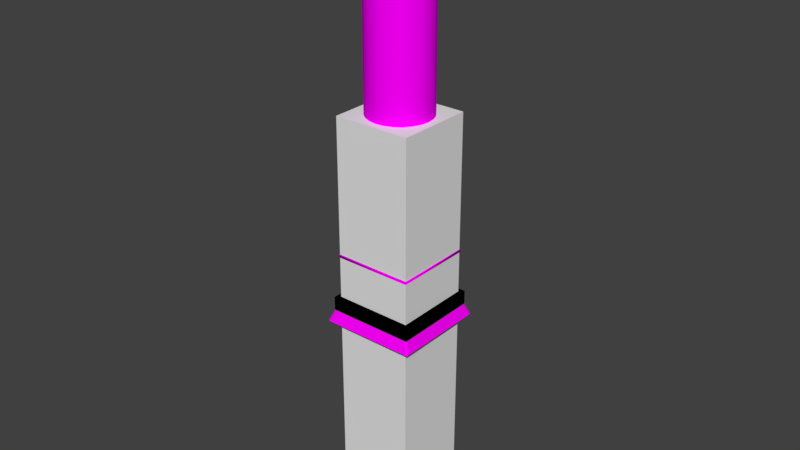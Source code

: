# Source: aucman_pillar_03.blend  (saved by Blender 2.79.0; exported with 4.5.12 LTS)
import bpy
from mathutils import Matrix  # noqa: F401  (used for matrix-valued properties, if any)

bpy.ops.wm.read_factory_settings(use_empty=True)
scene = bpy.context.scene
scene.name = 'Scene'

# ---- collections
col_collection_1 = bpy.data.collections.new('Collection 1'); scene.collection.children.link(col_collection_1)

# ---- images (referenced by path relative to the original .blend; pixels are not part of the script)
import os
ASSET_DIR = os.environ.get("B2B_ASSET_DIR", "")  # directory of the original .blend (textures are referenced by path, not embedded)
HERE = os.path.dirname(os.path.abspath(__file__))  # packed textures are extracted next to this script under _unpacked/

def load_image(name, relpath, width, height, colorspace="sRGB"):
    """Load a texture the original file referenced (path relative to the .blend, or extracted next to this script)."""
    p = next((c for c in (os.path.join(HERE, relpath), os.path.join(ASSET_DIR, relpath)) if relpath and os.path.exists(c)), "")
    if p:
        img = bpy.data.images.load(p, check_existing=True)
        img.name = name
    else:  # same state as the original file: an image datablock whose file is absent (Cycles renders it pink)
        img = bpy.data.images.new(name, width, height)
        img.source = "FILE"
        img.filepath = "//" + (relpath or name)
    img.colorspace_settings.name = colorspace
    return img
img_sfm_ext_white_mortar_df_texture_dds = load_image('sfm_ext_white_mortar_df.texture.dds', 'sfm_ext_white_mortar_df.texture.dds', 1024, 1024, 'sRGB')
img_marble_beige_ribbed_dnm_texture_dds = load_image('marble_beige_ribbed_dnm.texture.dds', 'marble_beige_ribbed_dnm.texture.dds', 1024, 1024, 'sRGB')
img_sfm_ext_white_mortar_trim_df_texture_dds = load_image('sfm_ext_white_mortar_trim_df.texture.dds', 'sfm_ext_white_mortar_trim_df.texture.dds', 1024, 1024, 'sRGB')

# ---- materials (node trees are filled in below, after node groups)
mat_mtl_mortar_pillar = bpy.data.materials.new('mtl_mortar_pillar')
mat_mtl_mortar_pillar.alpha_threshold = 0.0
mat_mtl_mortar_pillar.roughness = 0.5
mat_mtl_mortar = bpy.data.materials.new('mtl_mortar')
mat_mtl_mortar.alpha_threshold = 0.0
mat_mtl_mortar.roughness = 0.5
mat_mtl_mortar_trims = bpy.data.materials.new('mtl_mortar_trims')
mat_mtl_mortar_trims.alpha_threshold = 0.0
mat_mtl_mortar_trims.roughness = 0.5

# ---- material node trees
mat_mtl_mortar_pillar.use_nodes = True; mat_mtl_mortar_pillar.node_tree.nodes.clear()
_N = mat_mtl_mortar_pillar.node_tree.nodes; _L = mat_mtl_mortar_pillar.node_tree.links
n0 = _N.new('ShaderNodeTexImage'); n0.name = 'Image Texture'; n0.location = (-247, 311)
n0.width = 140
n0.image = img_sfm_ext_white_mortar_df_texture_dds
n1 = _N.new('ShaderNodeTexImage'); n1.name = 'Image Texture.001'; n1.location = (-265, 35)
n1.width = 136
n1.image = img_marble_beige_ribbed_dnm_texture_dds
n2 = _N.new('ShaderNodeOutputMaterial'); n2.name = 'Material Output'; n2.location = (679, 251)
n3 = _N.new('ShaderNodeBsdfDiffuse'); n3.name = 'Diffuse BSDF'; n3.location = (389, 251)
n4 = _N.new('ShaderNodeMix'); n4.name = 'Mix'; n4.location = (169, 219)
n4.data_type = 'RGBA'
n4.blend_type = 'OVERLAY'
n5 = _N.new('ShaderNodeSeparateColor'); n5.name = 'Separate RGB'; n5.location = (-50, 81)
_L.new(n3.outputs[0], n2.inputs[0])
_L.new(n0.outputs[0], n4.inputs[6])
_L.new(n1.outputs[0], n5.inputs[0])
_L.new(n5.outputs[2], n4.inputs[7])
_L.new(n4.outputs[2], n3.inputs[0])
n2.is_active_output = True
mat_mtl_mortar.use_nodes = True; mat_mtl_mortar.node_tree.nodes.clear()
_N = mat_mtl_mortar.node_tree.nodes; _L = mat_mtl_mortar.node_tree.links
n0 = _N.new('ShaderNodeOutputMaterial'); n0.name = 'Material Output'; n0.location = (679, 251)
n1 = _N.new('ShaderNodeBsdfDiffuse'); n1.name = 'Diffuse BSDF'; n1.location = (389, 251)
n2 = _N.new('ShaderNodeTexImage'); n2.name = 'Image Texture'; n2.location = (151, 285)
n2.width = 140
n2.image = img_sfm_ext_white_mortar_df_texture_dds
_L.new(n1.outputs[0], n0.inputs[0])
_L.new(n2.outputs[0], n1.inputs[0])
n0.is_active_output = True
mat_mtl_mortar_trims.use_nodes = True; mat_mtl_mortar_trims.node_tree.nodes.clear()
_N = mat_mtl_mortar_trims.node_tree.nodes; _L = mat_mtl_mortar_trims.node_tree.links
n0 = _N.new('ShaderNodeOutputMaterial'); n0.name = 'Material Output'; n0.location = (679, 251)
n1 = _N.new('ShaderNodeBsdfDiffuse'); n1.name = 'Diffuse BSDF'; n1.location = (389, 251)
n2 = _N.new('ShaderNodeTexImage'); n2.name = 'Image Texture'; n2.location = (151, 285)
n2.width = 140
n2.image = img_sfm_ext_white_mortar_trim_df_texture_dds
_L.new(n1.outputs[0], n0.inputs[0])
_L.new(n2.outputs[0], n1.inputs[0])
n0.is_active_output = True

# ---- world
world_world = bpy.data.worlds.new('World'); scene.world = world_world
world_world.color = (0.05088, 0.05088, 0.05088)
world_world.use_sun_shadow = False
world_world.sun_shadow_jitter_overblur = 0.0
world_world.cycles.sampling_method = 'MANUAL'

# ---- meshes
me_c_box_004 = bpy.data.meshes.new('c_box_004')
me_c_box_004.from_pydata([(-0.324, -0.324, 2.235e-08), (-0.324, -0.324, 0.1875), (-0.324, 0.324, 2.235e-08), (-0.324, 0.324, 0.1875), (0.324, -0.324, 2.235e-08), (0.324, -0.324, 0.1875), (0.324, 0.324, 2.235e-08), (0.324, 0.324, 0.1875)], [], [(0, 1, 3, 2), (2, 3, 7, 6), (6, 7, 5, 4), (4, 5, 1, 0), (2, 6, 4, 0), (7, 3, 1, 5)])
me_c_box_004.use_remesh_preserve_volume = False
me_c_box_004.use_remesh_preserve_attributes = False
me_c_box_004.use_mirror_vertex_groups = False
me_c_box_004.update()
me_c_box_001 = bpy.data.meshes.new('c_box_001')
me_c_box_001.from_pydata([(-0.2916, -0.2916, 2.235e-08), (-0.2916, -0.2916, 0.075), (-0.2916, 0.2916, 2.235e-08), (-0.2916, 0.2916, 0.075), (0.2916, -0.2916, 2.235e-08), (0.2916, -0.2916, 0.075), (0.2916, 0.2916, 2.235e-08), (0.2916, 0.2916, 0.075)], [], [(0, 1, 3, 2), (2, 3, 7, 6), (6, 7, 5, 4), (4, 5, 1, 0), (2, 6, 4, 0), (7, 3, 1, 5)])
me_c_box_001.use_remesh_preserve_volume = False
me_c_box_001.use_remesh_preserve_attributes = False
me_c_box_001.use_mirror_vertex_groups = False
me_c_box_001.update()
me_c_box_002 = bpy.data.meshes.new('c_box_002')
me_c_box_002.from_pydata([(-0.324, -0.324, 2.235e-08), (-0.324, -0.324, 0.1875), (-0.324, 0.324, 2.235e-08), (-0.324, 0.324, 0.1875), (0.324, -0.324, 2.235e-08), (0.324, -0.324, 0.1875), (0.324, 0.324, 2.235e-08), (0.324, 0.324, 0.1875)], [], [(0, 1, 3, 2), (2, 3, 7, 6), (6, 7, 5, 4), (4, 5, 1, 0), (2, 6, 4, 0), (7, 3, 1, 5)])
me_c_box_002.use_remesh_preserve_volume = False
me_c_box_002.use_remesh_preserve_attributes = False
me_c_box_002.use_mirror_vertex_groups = False
me_c_box_002.update()
me_c_box_003 = bpy.data.meshes.new('c_box_003')
me_c_box_003.from_pydata([(-0.27, -0.27, 2.235e-08), (-0.27, -0.27, 0.6), (-0.27, 0.27, 2.235e-08), (-0.27, 0.27, 0.6), (0.27, -0.27, 2.235e-08), (0.27, -0.27, 0.6), (0.27, 0.27, 2.235e-08), (0.27, 0.27, 0.6)], [], [(0, 1, 3, 2), (2, 3, 7, 6), (6, 7, 5, 4), (4, 5, 1, 0), (2, 6, 4, 0), (7, 3, 1, 5)])
me_c_box_003.use_remesh_preserve_volume = False
me_c_box_003.use_remesh_preserve_attributes = False
me_c_box_003.use_mirror_vertex_groups = False
me_c_box_003.update()
me_c_capsule_001 = bpy.data.meshes.new('c_capsule_001')
me_c_capsule_001.from_pydata([(-0.2916, -0.2916, -1.539), (-0.2916, -0.2916, 1.539), (-0.2916, 0.2916, -1.539), (-0.2916, 0.2916, 1.539), (0.2916, -0.2916, -1.539), (0.2916, -0.2916, 1.539), (0.2916, 0.2916, -1.539), (0.2916, 0.2916, 1.539)], [], [(0, 1, 3, 2), (2, 3, 7, 6), (6, 7, 5, 4), (4, 5, 1, 0), (2, 6, 4, 0), (7, 3, 1, 5)])
me_c_capsule_001.use_remesh_preserve_volume = False
me_c_capsule_001.use_remesh_preserve_attributes = False
me_c_capsule_001.use_mirror_vertex_groups = False
me_c_capsule_001.update()
me_g_mortar_pillar = bpy.data.meshes.new('g_mortar_pillar')
me_g_mortar_pillar.from_pydata([(0.2282, -0.06115, 0.6375), (0.2363, 7.416e-08, 0.6375), (-0.1671, 0.1671, 0.6375), (-0.2046, 0.1181, 0.6375), (-0.2363, 1.784e-08, 0.6375), (-0.2282, -0.06115, 0.6375), (-0.1671, -0.1671, 0.6375), (-0.1181, -0.2046, 0.6375), (-0.06115, -0.2282, 0.6375), (-3.567e-08, -0.2363, 0.6375), (0.06115, -0.2282, 2.738), (0.06115, -0.2282, 0.6375), (0.1181, -0.2046, 2.738), (0.1181, -0.2046, 0.6375), (0.1671, -0.1671, 2.738), (0.1671, -0.1671, 0.6375), (0.2046, -0.1181, 2.738), (0.2046, -0.1181, 0.6375), (0.2282, -0.06115, 2.738), (0.2363, 7.416e-08, 2.738), (0.2282, 0.06115, 2.738), (0.2282, 0.06115, 0.6375), (0.2046, 0.1181, 2.738), (0.2046, 0.1181, 0.6375), (0.1671, 0.1671, 2.738), (0.1671, 0.1671, 0.6375), (0.1181, 0.2046, 2.738), (0.1181, 0.2046, 0.6375), (0.06115, 0.2282, 2.738), (0.06115, 0.2282, 0.6375), (-5.633e-08, 0.2363, 2.738), (-5.633e-08, 0.2363, 0.6375), (-0.06115, 0.2282, 2.738), (-0.06115, 0.2282, 0.6375), (-0.1181, 0.2046, 2.738), (-0.1181, 0.2046, 0.6375), (-0.1671, 0.1671, 2.738), (-0.2046, 0.1181, 2.738), (-0.2282, 0.06115, 2.738), (-0.2282, 0.06115, 0.6375), (-0.2363, 1.784e-08, 2.738), (-0.2282, -0.06115, 2.738), (-0.2046, -0.1181, 2.738), (-0.2046, -0.1181, 0.6375), (-0.1671, -0.1671, 2.738), (-0.1181, -0.2046, 2.738), (-0.06115, -0.2282, 2.738), (-3.567e-08, -0.2363, 2.738)], [], [(11, 10, 47, 9), (13, 12, 10, 11), (15, 14, 12, 13), (17, 16, 14, 15), (0, 18, 16, 17), (1, 19, 18, 0), (21, 20, 19, 1), (23, 22, 20, 21), (25, 24, 22, 23), (27, 26, 24, 25), (29, 28, 26, 27), (31, 30, 28, 29), (33, 32, 30, 31), (35, 34, 32, 33), (2, 36, 34, 35), (3, 37, 36, 2), (39, 38, 37, 3), (4, 40, 38, 39), (5, 41, 40, 4), (43, 42, 41, 5), (6, 44, 42, 43), (7, 45, 44, 6), (8, 46, 45, 7), (9, 47, 46, 8)])
me_g_mortar_pillar.polygons.foreach_set('use_smooth', [True] * 24)
_uv = me_g_mortar_pillar.uv_layers.new(name='UVMap')
_uv.uv.foreach_set('vector', [0.8125, 4.802e-06, 0.8125, 2.128, 0.75, 2.128, 0.75, 4.072e-06, 0.875, 5.594e-06, 0.875, 2.128, 0.8125, 2.128, 0.8125, 4.802e-06, 0.9375, 6.447e-06, 0.9375, 2.128, 0.875, 2.128, 0.875, 5.594e-06, 1.0, 7.356e-06, 1.0, 2.128, 0.9375, 2.128, 0.9375, 6.447e-06, 1.062, 8.326e-06, 1.062, 2.128, 1.0, 2.128, 1.0, 7.356e-06, 1.125, 9.358e-06, 1.125, 2.128, 1.062, 2.128, 1.062, 8.326e-06, 1.187, 1.045e-05, 1.187, 2.128, 1.125, 2.128, 1.125, 9.358e-06, 1.25, 1.161e-05, 1.25, 2.128, 1.187, 2.128, 1.187, 1.045e-05, 1.312, 1.283e-05, 1.312, 2.128, 1.25, 2.128, 1.25, 1.161e-05, 1.375, 1.411e-05, 1.375, 2.128, 1.312, 2.128, 1.312, 1.283e-05, 1.437, 1.545e-05, 1.437, 2.128, 1.375, 2.128, 1.375, 1.411e-05, 1.5, 1.686e-05, 1.5, 2.128, 1.437, 2.128, 1.437, 1.545e-05, 0.0625, 0.0, 0.0625, 2.128, 2.619e-06, 2.128, 0.0, 0.0, 0.125, 6.204e-08, 0.125, 2.128, 0.0625, 2.128, 0.0625, 0.0, 0.1875, 1.861e-07, 0.1875, 2.128, 0.125, 2.128, 0.125, 6.204e-08, 0.25, 3.723e-07, 0.25, 2.128, 0.1875, 2.128, 0.1875, 1.861e-07, 0.3125, 6.204e-07, 0.3125, 2.128, 0.25, 2.128, 0.25, 3.723e-07, 0.375, 9.306e-07, 0.375, 2.128, 0.3125, 2.128, 0.3125, 6.204e-07, 0.4375, 1.303e-06, 0.4375, 2.128, 0.375, 2.128, 0.375, 9.306e-07, 0.5, 1.737e-06, 0.5, 2.128, 0.4375, 2.128, 0.4375, 1.303e-06, 0.5625, 2.234e-06, 0.5625, 2.128, 0.5, 2.128, 0.5, 1.737e-06, 0.625, 2.784e-06, 0.625, 2.128, 0.5625, 2.128, 0.5625, 2.234e-06, 0.6875, 3.397e-06, 0.6875, 2.128, 0.625, 2.128, 0.625, 2.784e-06, 0.75, 4.072e-06, 0.75, 2.128, 0.6875, 2.128, 0.6875, 3.397e-06])
me_g_mortar_pillar.materials.append(mat_mtl_mortar_pillar)
me_g_mortar_pillar.use_remesh_preserve_volume = False
me_g_mortar_pillar.use_remesh_preserve_attributes = False
me_g_mortar_pillar.use_mirror_vertex_groups = False
me_g_mortar_pillar.update()
me_g_mortar = bpy.data.meshes.new('g_mortar')
me_g_mortar.from_pydata([(0.06115, 0.2282, 0.5625), (0.0, 0.2363, 0.5625), (0.2046, 0.1181, 0.6375), (0.2282, -0.06115, 0.6375), (0.1181, -0.2046, 0.6375), (0.06115, -0.2282, 0.6375), (9.2e-08, -0.2363, 0.6375), (-0.06115, -0.2282, 0.6375), (-0.1181, -0.2046, 0.6375), (-0.1671, -0.1671, 0.6375), (-0.2046, -0.1181, 0.6375), (-0.2282, -0.06115, 0.6375), (-0.2046, 0.1181, 0.6375), (-0.1671, 0.1671, 0.6375), (-0.1181, 0.2046, 0.6375), (-0.06115, 0.2282, 0.6375), (0.1181, 0.2046, 0.5625), (0.1671, 0.1671, 0.5625), (0.2046, 0.1181, 0.5625), (0.2282, 0.06115, 0.5625), (0.2363, 1.784e-08, 0.5625), (0.2282, -0.06115, 0.5625), (0.2046, -0.1181, 0.5625), (0.1671, -0.1671, 0.5625), (0.1181, -0.2046, 0.5625), (0.06115, -0.2282, 0.5625), (9.2e-08, -0.2363, 0.5625), (-0.06115, -0.2282, 0.5625), (-0.1181, -0.2046, 0.5625), (-0.1671, -0.1671, 0.5625), (-0.2046, -0.1181, 0.5625), (-0.2282, -0.06115, 0.5625), (-0.2363, -1.098e-07, 0.5625), (-0.2282, 0.06115, 0.5625), (-0.2046, 0.1181, 0.5625), (-0.1671, 0.1671, 0.5625), (-0.1181, 0.2046, 0.5625), (-0.06115, 0.2282, 0.5625), (0.0, 0.2363, 0.6375), (0.06115, 0.2282, 0.6375), (0.1181, 0.2046, 0.6375), (0.1671, 0.1671, 0.6375), (0.2282, 0.06115, 0.6375), (0.2363, 1.784e-08, 0.6375), (0.2046, -0.1181, 0.6375), (0.1671, -0.1671, 0.6375), (-0.2363, -1.098e-07, 0.6375), (-0.2282, 0.06115, 0.6375), (-2.724e-09, 0.2531, 0.6), (-1.46e-09, 0.247, 0.6256), (0.06394, 0.2386, 0.6256), (0.0655, 0.2444, 0.6), (0.1235, 0.2139, 0.6256), (0.1265, 0.2192, 0.6), (0.1747, 0.1747, 0.6256), (0.1789, 0.1789, 0.6), (0.2386, 0.06394, 0.6256), (0.2444, 0.0655, 0.6), (0.247, 1.962e-08, 0.6256), (0.2139, -0.1235, 0.6256), (0.2192, -0.1265, 0.6), (0.1747, -0.1747, 0.6256), (-0.247, -1.134e-07, 0.6256), (-0.2531, -1.149e-07, 0.6), (-0.2386, 0.06394, 0.6256), (-0.2444, 0.0655, 0.6), (-0.06394, 0.2386, 0.5744), (-0.0655, 0.2444, 0.6), (-1.46e-09, 0.247, 0.5744), (-0.1235, 0.2139, 0.5744), (-0.1265, 0.2192, 0.6), (-0.1747, 0.1747, 0.5744), (-0.1789, 0.1789, 0.6), (-0.2139, 0.1235, 0.5744), (-0.2192, 0.1265, 0.6), (0.2139, 0.1235, 0.6256), (0.2192, 0.1265, 0.6), (-0.2386, 0.06394, 0.5744), (-0.247, -1.134e-07, 0.5744), (-0.2386, -0.06394, 0.5744), (-0.2444, -0.0655, 0.6), (0.2386, -0.06394, 0.6256), (0.2444, -0.0655, 0.6), (-0.2139, -0.1235, 0.5744), (-0.2192, -0.1265, 0.6), (-0.1747, -0.1747, 0.5744), (-0.1789, -0.1789, 0.6), (-0.1235, -0.2139, 0.5744), (-0.1265, -0.2192, 0.6), (0.1235, -0.2139, 0.6256), (0.1265, -0.2192, 0.6), (-0.06394, -0.2386, 0.5744), (-0.0655, -0.2444, 0.6), (0.06394, -0.2386, 0.6256), (0.0655, -0.2444, 0.6), (9.557e-08, -0.247, 0.5744), (9.736e-08, -0.2531, 0.6), (9.557e-08, -0.247, 0.6256), (0.06394, -0.2386, 0.5744), (-0.06394, -0.2386, 0.6256), (0.1235, -0.2139, 0.5744), (-0.1235, -0.2139, 0.6256), (0.1747, -0.1747, 0.5744), (0.1789, -0.1789, 0.6), (-0.1747, -0.1747, 0.6256), (0.2139, -0.1235, 0.5744), (-0.2139, -0.1235, 0.6256), (0.2386, -0.06394, 0.5744), (-0.2386, -0.06394, 0.6256), (0.247, 1.962e-08, 0.5744), (0.2531, 2.091e-08, 0.6), (0.2386, 0.06394, 0.5744), (0.2139, 0.1235, 0.5744), (-0.2139, 0.1235, 0.6256), (0.1747, 0.1747, 0.5744), (-0.1747, 0.1747, 0.6256), (0.1235, 0.2139, 0.5744), (-0.1235, 0.2139, 0.6256), (0.06394, 0.2386, 0.5744), (-0.06394, 0.2386, 0.6256), (-0.2531, -0.27, 0.1875), (-0.27, -0.2531, 0.1875), (-0.27, -0.27, 0.1875), (-0.2531, -0.27, 0.5438), (-0.2531, -0.2531, 0.5625), (-0.27, -0.2531, 0.5438), (-0.2531, -0.27, 0.5625), (-0.27, -0.27, 0.5625), (-0.27, -0.2531, 0.5625), (-0.27, -0.27, 0.5438), (-0.27, 0.2531, 0.1875), (-0.2531, 0.27, 0.1875), (-0.27, 0.27, 0.1875), (-0.2531, 0.2531, 0.5625), (-0.2531, 0.27, 0.5438), (-0.27, 0.2531, 0.5438), (-0.2531, 0.27, 0.5625), (-0.27, 0.27, 0.5625), (-0.27, 0.27, 0.5438), (-0.27, 0.2531, 0.5625), (0.27, -0.2531, 0.1875), (0.2531, -0.27, 0.1875), (0.27, -0.27, 0.1875), (0.2531, -0.2531, 0.5625), (0.2531, -0.27, 0.5438), (0.27, -0.2531, 0.5438), (0.2531, -0.27, 0.5625), (0.27, -0.27, 0.5625), (0.27, -0.27, 0.5438), (0.27, -0.2531, 0.5625), (0.2531, 0.27, 0.1875), (0.27, 0.2531, 0.1875), (0.27, 0.27, 0.1875), (0.2531, 0.2531, 0.5625), (0.27, 0.2531, 0.5438), (0.2531, 0.27, 0.5438), (0.27, 0.2531, 0.5625), (0.27, 0.27, 0.5625), (0.27, 0.27, 0.5438), (0.2531, 0.27, 0.5625), (-0.3071, -0.324, 0.1688), (-0.3071, -0.3071, 0.1875), (-0.324, -0.3071, 0.1688), (-0.3071, -0.324, 0.1875), (-0.324, -0.324, 0.1875), (-0.324, -0.3071, 0.1875), (-0.324, -0.324, 0.1687), (-0.3071, 0.3071, 0.1875), (-0.3071, 0.324, 0.1688), (-0.324, 0.3071, 0.1688), (-0.3071, 0.324, 0.1875), (-0.324, 0.324, 0.1875), (-0.324, 0.324, 0.1687), (-0.324, 0.3071, 0.1875), (0.3071, -0.3071, 0.1875), (0.3071, -0.324, 0.1688), (0.324, -0.3071, 0.1688), (0.3071, -0.324, 0.1875), (0.324, -0.324, 0.1875), (0.324, -0.324, 0.1687), (0.324, -0.3071, 0.1875), (0.3071, 0.3071, 0.1875), (0.324, 0.3071, 0.1688), (0.3071, 0.324, 0.1688), (0.324, 0.3071, 0.1875), (0.324, 0.324, 0.1875), (0.324, 0.324, 0.1687), (0.3071, 0.324, 0.1875), (-0.324, -0.3071, 0.08437), (-0.324, -0.324, 0.08437), (-0.3071, -0.324, 0.08437), (-0.324, 0.3071, 0.08437), (-0.324, 0.324, 0.08437), (-0.3071, 0.324, 0.08437), (0.3071, 0.324, 0.08437), (0.324, 0.324, 0.08437), (0.324, 0.3071, 0.08437), (0.3071, -0.324, 0.08437), (0.324, -0.3071, 0.08437), (0.324, -0.324, 0.08437), (0.06115, 0.2282, 2.738), (0.0, 0.2363, 2.738), (0.2046, 0.1181, 2.813), (0.2282, -0.06115, 2.813), (0.1181, -0.2046, 2.813), (0.06115, -0.2282, 2.813), (9.2e-08, -0.2363, 2.813), (-0.06115, -0.2282, 2.813), (-0.1181, -0.2046, 2.813), (-0.1671, -0.1671, 2.813), (-0.2046, -0.1181, 2.813), (-0.2282, -0.06115, 2.813), (-0.2046, 0.1181, 2.813), (-0.1671, 0.1671, 2.813), (-0.1181, 0.2046, 2.813), (-0.06115, 0.2282, 2.813), (0.1181, 0.2046, 2.738), (0.1671, 0.1671, 2.738), (0.2046, 0.1181, 2.738), (0.2282, 0.06115, 2.738), (0.2363, 1.784e-08, 2.738), (0.2282, -0.06115, 2.738), (0.2046, -0.1181, 2.738), (0.1671, -0.1671, 2.738), (0.1181, -0.2046, 2.738), (0.06115, -0.2282, 2.738), (9.2e-08, -0.2363, 2.738), (-0.06115, -0.2282, 2.738), (-0.1181, -0.2046, 2.738), (-0.1671, -0.1671, 2.738), (-0.2046, -0.1181, 2.738), (-0.2282, -0.06115, 2.738), (-0.2363, -1.098e-07, 2.738), (-0.2282, 0.06115, 2.738), (-0.2046, 0.1181, 2.738), (-0.1671, 0.1671, 2.738), (-0.1181, 0.2046, 2.738), (-0.06115, 0.2282, 2.738), (0.0, 0.2363, 2.813), (0.06115, 0.2282, 2.813), (0.1181, 0.2046, 2.813), (0.1671, 0.1671, 2.813), (0.2282, 0.06115, 2.813), (0.2363, 1.784e-08, 2.813), (0.2046, -0.1181, 2.813), (0.1671, -0.1671, 2.813), (-0.2363, -1.098e-07, 2.813), (-0.2282, 0.06115, 2.813), (-2.724e-09, 0.2531, 2.775), (-1.46e-09, 0.247, 2.801), (0.06394, 0.2386, 2.801), (0.0655, 0.2444, 2.775), (0.1235, 0.2139, 2.801), (0.1265, 0.2192, 2.775), (0.1747, 0.1747, 2.801), (0.1789, 0.1789, 2.775), (0.2386, 0.06394, 2.801), (0.2444, 0.0655, 2.775), (0.247, 1.962e-08, 2.801), (0.2139, -0.1235, 2.801), (0.2192, -0.1265, 2.775), (0.1747, -0.1747, 2.801), (-0.247, -1.134e-07, 2.801), (-0.2531, -1.149e-07, 2.775), (-0.2386, 0.06394, 2.801), (-0.2444, 0.0655, 2.775), (-0.06394, 0.2386, 2.749), (-0.0655, 0.2444, 2.775), (-1.46e-09, 0.247, 2.749), (-0.1235, 0.2139, 2.749), (-0.1265, 0.2192, 2.775), (-0.1747, 0.1747, 2.749), (-0.1789, 0.1789, 2.775), (-0.2139, 0.1235, 2.749), (-0.2192, 0.1265, 2.775), (0.2139, 0.1235, 2.801), (0.2192, 0.1265, 2.775), (-0.2386, 0.06394, 2.749), (-0.247, -1.134e-07, 2.749), (-0.2386, -0.06394, 2.749), (-0.2444, -0.0655, 2.775), (0.2386, -0.06394, 2.801), (0.2444, -0.0655, 2.775), (-0.2139, -0.1235, 2.749), (-0.2192, -0.1265, 2.775), (-0.1747, -0.1747, 2.749), (-0.1789, -0.1789, 2.775), (-0.1235, -0.2139, 2.749), (-0.1265, -0.2192, 2.775), (0.1235, -0.2139, 2.801), (0.1265, -0.2192, 2.775), (-0.06394, -0.2386, 2.749), (-0.0655, -0.2444, 2.775), (0.06394, -0.2386, 2.801), (0.0655, -0.2444, 2.775), (9.557e-08, -0.247, 2.749), (9.736e-08, -0.2531, 2.775), (9.557e-08, -0.247, 2.801), (0.06394, -0.2386, 2.749), (-0.06394, -0.2386, 2.801), (0.1235, -0.2139, 2.749), (-0.1235, -0.2139, 2.801), (0.1747, -0.1747, 2.749), (0.1789, -0.1789, 2.775), (-0.1747, -0.1747, 2.801), (0.2139, -0.1235, 2.749), (-0.2139, -0.1235, 2.801), (0.2386, -0.06394, 2.749), (-0.2386, -0.06394, 2.801), (0.247, 1.962e-08, 2.749), (0.2531, 2.091e-08, 2.775), (0.2386, 0.06394, 2.749), (0.2139, 0.1235, 2.749), (-0.2139, 0.1235, 2.801), (0.1747, 0.1747, 2.749), (-0.1747, 0.1747, 2.801), (0.1235, 0.2139, 2.749), (-0.1235, 0.2139, 2.801), (0.06394, 0.2386, 2.749), (-0.06394, 0.2386, 2.801), (-0.2983, 0.2983, 3.0), (0.2983, -0.2983, 3.0), (0.2983, 0.2983, 3.0), (-0.2983, -0.2983, 3.0), (0.2499, -0.2675, 2.83), (0.2456, -0.2456, 2.813), (0.2675, -0.2499, 2.83), (0.2462, -0.2602, 2.816), (0.2587, -0.2587, 2.818), (0.2602, -0.2462, 2.816), (0.2636, -0.2636, 2.83), (0.2675, 0.2499, 2.83), (0.2456, 0.2456, 2.813), (0.2499, 0.2675, 2.83), (0.2602, 0.2462, 2.816), (0.2587, 0.2587, 2.818), (0.2462, 0.2602, 2.816), (0.2636, 0.2636, 2.83), (-0.2675, -0.2499, 2.83), (-0.2456, -0.2456, 2.813), (-0.2499, -0.2675, 2.83), (-0.2602, -0.2462, 2.816), (-0.2587, -0.2587, 2.818), (-0.2462, -0.2602, 2.816), (-0.2636, -0.2636, 2.83), (-0.2499, 0.2675, 2.83), (-0.2456, 0.2456, 2.813), (-0.2675, 0.2499, 2.83), (-0.2462, 0.2602, 2.816), (-0.2587, 0.2587, 2.818), (-0.2602, 0.2462, 2.816), (-0.2636, 0.2636, 2.83), (0.274, -0.2916, 2.916), (0.2916, -0.274, 2.916), (0.288, -0.288, 2.916), (0.2916, 0.274, 2.916), (0.274, 0.2916, 2.916), (0.288, 0.288, 2.916), (-0.274, 0.2916, 2.916), (-0.2916, 0.274, 2.916), (-0.288, 0.288, 2.916), (-0.2916, -0.274, 2.916), (-0.274, -0.2916, 2.916), (-0.288, -0.288, 2.916)], [], [(85, 83, 30, 29), (95, 91, 27, 26), (89, 61, 45, 4), (81, 58, 43, 3), (75, 54, 41, 2), (69, 66, 37, 36), (113, 64, 47, 12), (83, 79, 31, 30), (91, 87, 28, 27), (93, 89, 4, 5), (59, 81, 3, 44), (49, 119, 15, 38), (56, 75, 2, 42), (52, 50, 39, 40), (77, 73, 34, 33), (62, 108, 11, 46), (87, 85, 29, 28), (97, 93, 5, 6), (61, 59, 44, 45), (58, 56, 42, 43), (64, 62, 46, 47), (54, 52, 40, 41), (73, 71, 35, 34), (68, 118, 0, 1), (78, 77, 33, 32), (79, 78, 32, 31), (98, 95, 26, 25), (99, 97, 6, 7), (100, 98, 25, 24), (101, 99, 7, 8), (102, 100, 24, 23), (104, 101, 8, 9), (105, 102, 23, 22), (106, 104, 9, 10), (107, 105, 22, 21), (108, 106, 10, 11), (109, 107, 21, 20), (111, 109, 20, 19), (112, 111, 19, 18), (114, 112, 18, 17), (66, 68, 1, 37), (115, 113, 12, 13), (116, 114, 17, 16), (117, 115, 13, 14), (118, 116, 16, 0), (119, 117, 14, 15), (71, 69, 36, 35), (50, 49, 38, 39), (67, 48, 68, 66), (70, 67, 66, 69), (72, 70, 69, 71), (74, 72, 71, 73), (65, 74, 73, 77), (63, 65, 77, 78), (80, 63, 78, 79), (84, 80, 79, 83), (86, 84, 83, 85), (88, 86, 85, 87), (92, 88, 87, 91), (96, 92, 91, 95), (94, 96, 95, 98), (90, 94, 98, 100), (103, 90, 100, 102), (60, 103, 102, 105), (82, 60, 105, 107), (110, 82, 107, 109), (57, 110, 109, 111), (76, 57, 111, 112), (55, 76, 112, 114), (53, 55, 114, 116), (51, 53, 116, 118), (48, 51, 118, 68), (49, 50, 51, 48), (50, 52, 53, 51), (52, 54, 55, 53), (54, 75, 76, 55), (75, 56, 57, 76), (56, 58, 110, 57), (58, 81, 82, 110), (81, 59, 60, 82), (59, 61, 103, 60), (61, 89, 90, 103), (89, 93, 94, 90), (93, 97, 96, 94), (97, 99, 92, 96), (99, 101, 88, 92), (101, 104, 86, 88), (104, 106, 84, 86), (106, 108, 80, 84), (108, 62, 63, 80), (62, 64, 65, 63), (64, 113, 74, 65), (113, 115, 72, 74), (115, 117, 70, 72), (117, 119, 67, 70), (119, 49, 48, 67), (141, 144, 123, 120), (151, 154, 145, 140), (153, 133, 124, 143), (131, 134, 155, 150), (123, 126, 127, 129), (124, 128, 127, 126), (125, 129, 127, 128), (133, 136, 137, 139), (134, 138, 137, 136), (135, 139, 137, 138), (143, 146, 147, 149), (144, 148, 147, 146), (145, 149, 147, 148), (153, 156, 157, 159), (154, 158, 157, 156), (155, 159, 157, 158), (120, 123, 129, 122), (122, 129, 125, 121), (124, 133, 139, 128), (128, 139, 135, 125), (134, 131, 132, 138), (138, 132, 130, 135), (133, 153, 159, 136), (136, 159, 155, 134), (154, 151, 152, 158), (158, 152, 150, 155), (153, 143, 149, 156), (156, 149, 145, 154), (144, 141, 142, 148), (148, 142, 140, 145), (143, 124, 126, 146), (146, 126, 123, 144), (121, 125, 135, 130), (167, 161, 174, 181), (160, 163, 164, 166), (161, 165, 164, 163), (162, 166, 164, 165), (167, 170, 171, 173), (168, 172, 171, 170), (169, 173, 171, 172), (174, 177, 178, 180), (175, 179, 178, 177), (176, 180, 178, 179), (181, 184, 185, 187), (182, 186, 185, 184), (183, 187, 185, 186), (169, 162, 165, 173), (173, 165, 161, 167), (191, 169, 172, 192), (192, 172, 168, 193), (183, 168, 170, 187), (187, 170, 167, 181), (194, 183, 186, 195), (195, 186, 182, 196), (176, 182, 184, 180), (180, 184, 181, 174), (198, 176, 179, 199), (199, 179, 175, 197), (160, 175, 177, 163), (163, 177, 174, 161), (175, 160, 190, 197), (166, 189, 190, 160), (162, 188, 189, 166), (183, 194, 193, 168), (162, 169, 191, 188), (182, 176, 198, 196), (285, 283, 230, 229), (295, 291, 227, 226), (289, 261, 245, 204), (281, 258, 243, 203), (275, 254, 241, 202), (269, 266, 237, 236), (313, 264, 247, 212), (283, 279, 231, 230), (291, 287, 228, 227), (293, 289, 204, 205), (259, 281, 203, 244), (249, 319, 215, 238), (256, 275, 202, 242), (252, 250, 239, 240), (277, 273, 234, 233), (262, 308, 211, 246), (287, 285, 229, 228), (297, 293, 205, 206), (261, 259, 244, 245), (258, 256, 242, 243), (264, 262, 246, 247), (254, 252, 240, 241), (273, 271, 235, 234), (268, 318, 200, 201), (278, 277, 233, 232), (279, 278, 232, 231), (298, 295, 226, 225), (299, 297, 206, 207), (300, 298, 225, 224), (301, 299, 207, 208), (302, 300, 224, 223), (304, 301, 208, 209), (305, 302, 223, 222), (306, 304, 209, 210), (307, 305, 222, 221), (308, 306, 210, 211), (309, 307, 221, 220), (311, 309, 220, 219), (312, 311, 219, 218), (314, 312, 218, 217), (266, 268, 201, 237), (315, 313, 212, 213), (316, 314, 217, 216), (317, 315, 213, 214), (318, 316, 216, 200), (319, 317, 214, 215), (271, 269, 236, 235), (250, 249, 238, 239), (267, 248, 268, 266), (270, 267, 266, 269), (272, 270, 269, 271), (274, 272, 271, 273), (265, 274, 273, 277), (263, 265, 277, 278), (280, 263, 278, 279), (284, 280, 279, 283), (286, 284, 283, 285), (288, 286, 285, 287), (292, 288, 287, 291), (296, 292, 291, 295), (294, 296, 295, 298), (290, 294, 298, 300), (303, 290, 300, 302), (260, 303, 302, 305), (282, 260, 305, 307), (310, 282, 307, 309), (257, 310, 309, 311), (276, 257, 311, 312), (255, 276, 312, 314), (253, 255, 314, 316), (251, 253, 316, 318), (248, 251, 318, 268), (249, 250, 251, 248), (250, 252, 253, 251), (252, 254, 255, 253), (254, 275, 276, 255), (275, 256, 257, 276), (256, 258, 310, 257), (258, 281, 282, 310), (281, 259, 260, 282), (259, 261, 303, 260), (261, 289, 290, 303), (289, 293, 294, 290), (293, 297, 296, 294), (297, 299, 292, 296), (299, 301, 288, 292), (301, 304, 286, 288), (304, 306, 284, 286), (306, 308, 280, 284), (308, 262, 263, 280), (262, 264, 265, 263), (264, 313, 274, 265), (313, 315, 272, 274), (315, 317, 270, 272), (317, 319, 267, 270), (319, 249, 248, 267), (340, 324, 352, 362), (338, 361, 359, 347), (345, 358, 356, 333), (346, 332, 325, 339), (320, 323, 321, 322), (324, 327, 328, 330), (325, 329, 328, 327), (326, 330, 328, 329), (331, 334, 335, 337), (332, 336, 335, 334), (333, 337, 335, 336), (338, 341, 342, 344), (339, 343, 342, 341), (340, 344, 342, 343), (345, 348, 349, 351), (346, 350, 349, 348), (347, 351, 349, 350), (352, 324, 330, 354), (354, 330, 326, 353), (325, 332, 334, 329), (329, 334, 331, 326), (332, 346, 348, 336), (336, 348, 345, 333), (346, 339, 341, 350), (350, 341, 338, 347), (339, 325, 327, 343), (343, 327, 324, 340), (333, 356, 357, 337), (337, 357, 355, 331), (347, 359, 360, 351), (351, 360, 358, 345), (340, 362, 363, 344), (344, 363, 361, 338), (326, 331, 355, 353)])
me_g_mortar.polygons.foreach_set('use_smooth', [1, 1, 1, 1, 1, 1, 1, 1, 1, 1, 1, 1, 1, 1, 1, 1, 1, 1, 1, 1, 1, 1, 1, 1, 1, 1, 1, 1, 1, 1, 1, 1, 1, 1, 1, 1, 1, 1, 1, 1, 1, 1, 1, 1, 1, 1, 1, 1, 1, 1, 1, 1, 1, 1, 1, 1, 1, 1, 1, 1, 1, 1, 1, 1, 1, 1, 1, 1, 1, 1, 1, 1, 1, 1, 1, 1, 1, 1, 1, 1, 1, 1, 1, 1, 1, 1, 1, 1, 1, 1, 1, 1, 1, 1, 1, 1, 1, 1, 1, 1, 1, 1, 1, 1, 1, 1, 1, 1, 1, 1, 1, 1, 1, 1, 1, 1, 1, 1, 1, 1, 1, 1, 1, 1, 1, 1, 1, 1, 1, 1, 1, 1, 1, 1, 1, 1, 1, 1, 1, 1, 1, 1, 1, 1, 1, 1, 1, 1, 1, 1, 1, 1, 1, 1, 1, 1, 1, 1, 1, 1, 1, 1, 1, 1, 1, 1, 1, 1, 1, 1, 1, 1, 1, 1, 1, 1, 1, 1, 1, 1, 1, 1, 1, 1, 1, 1, 1, 1, 1, 1, 1, 1, 1, 1, 1, 1, 1, 1, 1, 1, 1, 1, 1, 1, 1, 1, 1, 1, 1, 1, 1, 1, 1, 1, 1, 1, 1, 1, 1, 1, 1, 1, 1, 1, 1, 1, 1, 1, 1, 1, 1, 1, 1, 1, 1, 1, 1, 1, 1, 1, 1, 1, 1, 1, 1, 1, 1, 1, 1, 1, 1, 1, 1, 1, 1, 1, 1, 1, 1, 1, 1, 1, 0, 1, 1, 1, 1, 1, 1, 1, 1, 1, 1, 1, 1, 1, 1, 1, 1, 1, 1, 1, 1, 1, 1, 1, 1, 1, 1, 1, 1, 1])
_uv = me_g_mortar.uv_layers.new(name='UVMap')
_uv.uv.foreach_set('vector', [1.793, 0.127, 1.594, 0.127, 1.594, 0.0, 1.793, 0.0, 2.391, 0.127, 2.191, 0.127, 2.191, 0.0, 2.391, 0.0, 2.789, 0.5254, 2.988, 0.5254, 2.988, 0.6523, 2.789, 0.6523, 3.387, 0.5254, 3.586, 0.5254, 3.586, 0.6523, 3.387, 0.6523, 3.984, 0.5254, 4.184, 0.5254, 4.184, 0.6523, 3.984, 0.6523, 0.3984, 0.127, 0.1992, 0.127, 0.1992, 0.0, 0.3984, 0.0, 0.7969, 0.5254, 0.9961, 0.5254, 0.9961, 0.6523, 0.7969, 0.6523, 1.594, 0.127, 1.395, 0.127, 1.395, 0.0, 1.594, 0.0, 2.191, 0.127, 1.992, 0.127, 1.992, 0.0, 2.191, 0.0, 2.59, 0.5254, 2.789, 0.5254, 2.789, 0.6523, 2.59, 0.6523, 3.188, 0.5254, 3.387, 0.5254, 3.387, 0.6523, 3.188, 0.6523, 0.0, 0.5254, 0.1992, 0.5254, 0.1992, 0.6523, 0.0, 0.6523, 3.785, 0.5254, 3.984, 0.5254, 3.984, 0.6523, 3.785, 0.6523, 4.383, 0.5254, 4.582, 0.5254, 4.582, 0.6523, 4.383, 0.6523, 0.9961, 0.127, 0.7969, 0.127, 0.7969, 0.0, 0.9961, 0.0, 1.195, 0.5254, 1.395, 0.5254, 1.395, 0.6523, 1.195, 0.6523, 1.992, 0.127, 1.793, 0.127, 1.793, 0.0, 1.992, 0.0, 2.391, 0.5254, 2.59, 0.5254, 2.59, 0.6523, 2.391, 0.6523, 2.988, 0.5254, 3.188, 0.5254, 3.188, 0.6523, 2.988, 0.6523, 3.586, 0.5254, 3.785, 0.5254, 3.785, 0.6523, 3.586, 0.6523, 0.9961, 0.5254, 1.195, 0.5254, 1.195, 0.6523, 0.9961, 0.6523, 4.184, 0.5254, 4.383, 0.5254, 4.383, 0.6523, 4.184, 0.6523, 0.7969, 0.127, 0.5977, 0.127, 0.5977, 0.0, 0.7969, 0.0, 4.781, 0.127, 4.582, 0.127, 4.582, 0.0, 4.781, 0.0, 1.195, 0.127, 0.9961, 0.127, 0.9961, 0.0, 1.195, 0.0, 1.395, 0.127, 1.195, 0.127, 1.195, 0.0, 1.395, 0.0, 2.59, 0.127, 2.391, 0.127, 2.391, 0.0, 2.59, 0.0, 2.191, 0.5254, 2.391, 0.5254, 2.391, 0.6523, 2.191, 0.6523, 2.789, 0.127, 2.59, 0.127, 2.59, 0.0, 2.789, 0.0, 1.992, 0.5254, 2.191, 0.5254, 2.191, 0.6523, 1.992, 0.6523, 2.988, 0.127, 2.789, 0.127, 2.789, 0.0, 2.988, 0.0, 1.793, 0.5254, 1.992, 0.5254, 1.992, 0.6523, 1.793, 0.6523, 3.188, 0.127, 2.988, 0.127, 2.988, 0.0, 3.188, 0.0, 1.594, 0.5254, 1.793, 0.5254, 1.793, 0.6523, 1.594, 0.6523, 3.387, 0.127, 3.188, 0.127, 3.188, 0.0, 3.387, 0.0, 1.395, 0.5254, 1.594, 0.5254, 1.594, 0.6523, 1.395, 0.6523, 3.586, 0.127, 3.387, 0.127, 3.387, 0.0, 3.586, 0.0, 3.785, 0.127, 3.586, 0.127, 3.586, 0.0, 3.785, 0.0, 3.984, 0.127, 3.785, 0.127, 3.785, 0.0, 3.984, 0.0, 4.184, 0.127, 3.984, 0.127, 3.984, 0.0, 4.184, 0.0, 0.1992, 0.127, 0.0, 0.127, 0.0, 0.0, 0.1992, 0.0, 0.5977, 0.5254, 0.7969, 0.5254, 0.7969, 0.6523, 0.5977, 0.6523, 4.383, 0.127, 4.184, 0.127, 4.184, 0.0, 4.383, 0.0, 0.3984, 0.5254, 0.5977, 0.5254, 0.5977, 0.6523, 0.3984, 0.6523, 4.582, 0.127, 4.383, 0.127, 4.383, 0.0, 4.582, 0.0, 0.1992, 0.5254, 0.3984, 0.5254, 0.3984, 0.6523, 0.1992, 0.6523, 0.5977, 0.127, 0.3984, 0.127, 0.3984, 0.0, 0.5977, 0.0, 4.582, 0.5254, 4.781, 0.5254, 4.781, 0.6523, 4.582, 0.6523, 0.1992, 0.3262, 0.0, 0.3262, 0.0, 0.127, 0.1992, 0.127, 0.3984, 0.3262, 0.1992, 0.3262, 0.1992, 0.127, 0.3984, 0.127, 0.5977, 0.3262, 0.3984, 0.3262, 0.3984, 0.127, 0.5977, 0.127, 0.7969, 0.3262, 0.5977, 0.3262, 0.5977, 0.127, 0.7969, 0.127, 0.9961, 0.3262, 0.7969, 0.3262, 0.7969, 0.127, 0.9961, 0.127, 1.195, 0.3262, 0.9961, 0.3262, 0.9961, 0.127, 1.195, 0.127, 1.395, 0.3262, 1.195, 0.3262, 1.195, 0.127, 1.395, 0.127, 1.594, 0.3262, 1.395, 0.3262, 1.395, 0.127, 1.594, 0.127, 1.793, 0.3262, 1.594, 0.3262, 1.594, 0.127, 1.793, 0.127, 1.992, 0.3262, 1.793, 0.3262, 1.793, 0.127, 1.992, 0.127, 2.191, 0.3262, 1.992, 0.3262, 1.992, 0.127, 2.191, 0.127, 2.391, 0.3262, 2.191, 0.3262, 2.191, 0.127, 2.391, 0.127, 2.59, 0.3262, 2.391, 0.3262, 2.391, 0.127, 2.59, 0.127, 2.789, 0.3262, 2.59, 0.3262, 2.59, 0.127, 2.789, 0.127, 2.988, 0.3262, 2.789, 0.3262, 2.789, 0.127, 2.988, 0.127, 3.188, 0.3262, 2.988, 0.3262, 2.988, 0.127, 3.188, 0.127, 3.387, 0.3262, 3.188, 0.3262, 3.188, 0.127, 3.387, 0.127, 3.586, 0.3262, 3.387, 0.3262, 3.387, 0.127, 3.586, 0.127, 3.785, 0.3262, 3.586, 0.3262, 3.586, 0.127, 3.785, 0.127, 3.984, 0.3262, 3.785, 0.3262, 3.785, 0.127, 3.984, 0.127, 4.184, 0.3262, 3.984, 0.3262, 3.984, 0.127, 4.184, 0.127, 4.383, 0.3262, 4.184, 0.3262, 4.184, 0.127, 4.383, 0.127, 4.582, 0.3262, 4.383, 0.3262, 4.383, 0.127, 4.582, 0.127, 4.781, 0.3262, 4.582, 0.3262, 4.582, 0.127, 4.781, 0.127, 4.781, 0.5254, 4.582, 0.5254, 4.582, 0.3262, 4.781, 0.3262, 4.582, 0.5254, 4.383, 0.5254, 4.383, 0.3262, 4.582, 0.3262, 4.383, 0.5254, 4.184, 0.5254, 4.184, 0.3262, 4.383, 0.3262, 4.184, 0.5254, 3.984, 0.5254, 3.984, 0.3262, 4.184, 0.3262, 3.984, 0.5254, 3.785, 0.5254, 3.785, 0.3262, 3.984, 0.3262, 3.785, 0.5254, 3.586, 0.5254, 3.586, 0.3262, 3.785, 0.3262, 3.586, 0.5254, 3.387, 0.5254, 3.387, 0.3262, 3.586, 0.3262, 3.387, 0.5254, 3.188, 0.5254, 3.188, 0.3262, 3.387, 0.3262, 3.188, 0.5254, 2.988, 0.5254, 2.988, 0.3262, 3.188, 0.3262, 2.988, 0.5254, 2.789, 0.5254, 2.789, 0.3262, 2.988, 0.3262, 2.789, 0.5254, 2.59, 0.5254, 2.59, 0.3262, 2.789, 0.3262, 2.59, 0.5254, 2.391, 0.5254, 2.391, 0.3262, 2.59, 0.3262, 2.391, 0.5254, 2.191, 0.5254, 2.191, 0.3262, 2.391, 0.3262, 2.191, 0.5254, 1.992, 0.5254, 1.992, 0.3262, 2.191, 0.3262, 1.992, 0.5254, 1.793, 0.5254, 1.793, 0.3262, 1.992, 0.3262, 1.793, 0.5254, 1.594, 0.5254, 1.594, 0.3262, 1.793, 0.3262, 1.594, 0.5254, 1.395, 0.5254, 1.395, 0.3262, 1.594, 0.3262, 1.395, 0.5254, 1.195, 0.5254, 1.195, 0.3262, 1.395, 0.3262, 1.195, 0.5254, 0.9961, 0.5254, 0.9961, 0.3262, 1.195, 0.3262, 0.9961, 0.5254, 0.7969, 0.5254, 0.7969, 0.3262, 0.9961, 0.3262, 0.7969, 0.5254, 0.5977, 0.5254, 0.5977, 0.3262, 0.7969, 0.3262, 0.5977, 0.5254, 0.3984, 0.5254, 0.3984, 0.3262, 0.5977, 0.3262, 0.3984, 0.5254, 0.1992, 0.5254, 0.1992, 0.3262, 0.3984, 0.3262, 0.1992, 0.5254, 0.0, 0.5254, 0.0, 0.3262, 0.1992, 0.3262, 0.6875, 0.625, 0.6875, 0.7375, 0.3125, 0.7375, 0.3125, 0.625, 0.6875, 0.625, 0.6875, 0.7375, 0.3125, 0.7375, 0.3125, 0.625, 0.6875, 0.6875, 0.3125, 0.6875, 0.3125, 0.3125, 0.6875, 0.3125, 0.3125, 0.625, 0.3125, 0.7375, 0.6875, 0.7375, 0.6875, 0.625, 0.3125, 0.7375, 0.3125, 0.75, 0.3, 0.75, 0.3, 0.7375, 0.3125, 0.3125, 0.3, 0.3125, 0.3, 0.3, 0.3125, 0.3, 0.3125, 0.7375, 0.3, 0.7375, 0.3, 0.75, 0.3125, 0.75, 0.3125, 0.6875, 0.3125, 0.7, 0.3, 0.7, 0.3, 0.6875, 0.3125, 0.7375, 0.3, 0.7375, 0.3, 0.75, 0.3125, 0.75, 0.6875, 0.7375, 0.6875, 0.75, 0.7, 0.75, 0.7, 0.7375, 0.6875, 0.3125, 0.6875, 0.3, 0.7, 0.3, 0.7, 0.3125, 0.6875, 0.7375, 0.7, 0.7375, 0.7, 0.75, 0.6875, 0.75, 0.3125, 0.7375, 0.3125, 0.75, 0.3, 0.75, 0.3, 0.7375, 0.6875, 0.6875, 0.7, 0.6875, 0.7, 0.7, 0.6875, 0.7, 0.6875, 0.7375, 0.7, 0.7375, 0.7, 0.75, 0.6875, 0.75, 0.6875, 0.7375, 0.6875, 0.75, 0.7, 0.75, 0.7, 0.7375, 0.3125, 0.625, 0.3125, 0.7375, 0.3, 0.7375, 0.3, 0.625, 0.3, 0.625, 0.3, 0.7375, 0.3125, 0.7375, 0.3125, 0.625, 0.3125, 0.3125, 0.3125, 0.6875, 0.3, 0.6875, 0.3, 0.3125, 0.3125, 0.75, 0.6875, 0.75, 0.6875, 0.7375, 0.3125, 0.7375, 0.3125, 0.7375, 0.3125, 0.625, 0.3, 0.625, 0.3, 0.7375, 0.7, 0.7375, 0.7, 0.625, 0.6875, 0.625, 0.6875, 0.7375, 0.3125, 0.6875, 0.6875, 0.6875, 0.6875, 0.7, 0.3125, 0.7, 0.3125, 0.75, 0.6875, 0.75, 0.6875, 0.7375, 0.3125, 0.7375, 0.6875, 0.7375, 0.6875, 0.625, 0.7, 0.625, 0.7, 0.7375, 0.7, 0.7375, 0.7, 0.625, 0.6875, 0.625, 0.6875, 0.7375, 0.6875, 0.6875, 0.6875, 0.3125, 0.7, 0.3125, 0.7, 0.6875, 0.6875, 0.75, 0.3125, 0.75, 0.3125, 0.7375, 0.6875, 0.7375, 0.6875, 0.7375, 0.6875, 0.625, 0.7, 0.625, 0.7, 0.7375, 0.3, 0.7375, 0.3, 0.625, 0.3125, 0.625, 0.3125, 0.7375, 0.6875, 0.3125, 0.3125, 0.3125, 0.3125, 0.3, 0.6875, 0.3, 0.6875, 0.75, 0.3125, 0.75, 0.3125, 0.7375, 0.6875, 0.7375, 0.3125, 0.625, 0.3125, 0.7375, 0.6875, 0.7375, 0.6875, 0.625, 0.2725, 0.7275, 0.2725, 0.2725, 0.7275, 0.2725, 0.7275, 0.7275, 0.2725, 0.6125, 0.2725, 0.625, 0.26, 0.625, 0.26, 0.6125, 0.2725, 0.2725, 0.26, 0.2725, 0.26, 0.26, 0.2725, 0.26, 0.2725, 0.6125, 0.26, 0.6125, 0.26, 0.625, 0.2725, 0.625, 0.2725, 0.7275, 0.2725, 0.74, 0.26, 0.74, 0.26, 0.7275, 0.2725, 0.6125, 0.26, 0.6125, 0.26, 0.625, 0.2725, 0.625, 0.7275, 0.6125, 0.7275, 0.625, 0.74, 0.625, 0.74, 0.6125, 0.7275, 0.2725, 0.7275, 0.26, 0.74, 0.26, 0.74, 0.2725, 0.7275, 0.6125, 0.74, 0.6125, 0.74, 0.625, 0.7275, 0.625, 0.2725, 0.6125, 0.2725, 0.625, 0.26, 0.625, 0.26, 0.6125, 0.7275, 0.7275, 0.74, 0.7275, 0.74, 0.74, 0.7275, 0.74, 0.7275, 0.6125, 0.74, 0.6125, 0.74, 0.625, 0.7275, 0.625, 0.7275, 0.6125, 0.7275, 0.625, 0.74, 0.625, 0.74, 0.6125, 0.7275, 0.6125, 0.2725, 0.6125, 0.2725, 0.625, 0.7275, 0.625, 0.26, 0.7275, 0.26, 0.2725, 0.2725, 0.2725, 0.2725, 0.7275, 0.7275, 0.5562, 0.7275, 0.6125, 0.74, 0.6125, 0.74, 0.5562, 0.26, 0.5562, 0.26, 0.6125, 0.2725, 0.6125, 0.2725, 0.5562, 0.7275, 0.6125, 0.2725, 0.6125, 0.2725, 0.625, 0.7275, 0.625, 0.7275, 0.74, 0.2725, 0.74, 0.2725, 0.7275, 0.7275, 0.7275, 0.7275, 0.5562, 0.7275, 0.6125, 0.74, 0.6125, 0.74, 0.5562, 0.74, 0.5562, 0.74, 0.6125, 0.7275, 0.6125, 0.7275, 0.5562, 0.2725, 0.6125, 0.7275, 0.6125, 0.7275, 0.625, 0.2725, 0.625, 0.74, 0.2725, 0.74, 0.7275, 0.7275, 0.7275, 0.7275, 0.2725, 0.2725, 0.5562, 0.2725, 0.6125, 0.26, 0.6125, 0.26, 0.5562, 0.74, 0.5562, 0.74, 0.6125, 0.7275, 0.6125, 0.7275, 0.5562, 0.2725, 0.6125, 0.7275, 0.6125, 0.7275, 0.625, 0.2725, 0.625, 0.2725, 0.26, 0.7275, 0.26, 0.7275, 0.2725, 0.2725, 0.2725, 0.7275, 0.6125, 0.2725, 0.6125, 0.2725, 0.5562, 0.7275, 0.5562, 0.26, 0.6125, 0.26, 0.5562, 0.2725, 0.5562, 0.2725, 0.6125, 0.2725, 0.6125, 0.2725, 0.5562, 0.26, 0.5562, 0.26, 0.6125, 0.7275, 0.6125, 0.7275, 0.5562, 0.2725, 0.5562, 0.2725, 0.6125, 0.2725, 0.6125, 0.7275, 0.6125, 0.7275, 0.5562, 0.2725, 0.5562, 0.7275, 0.6125, 0.2725, 0.6125, 0.2725, 0.5562, 0.7275, 0.5562, 1.793, 0.127, 1.594, 0.127, 1.594, 0.0, 1.793, 0.0, 2.391, 0.127, 2.191, 0.127, 2.191, 0.0, 2.391, 0.0, 2.789, 0.5254, 2.988, 0.5254, 2.988, 0.6523, 2.789, 0.6523, 3.387, 0.5254, 3.586, 0.5254, 3.586, 0.6523, 3.387, 0.6523, 3.984, 0.5254, 4.184, 0.5254, 4.184, 0.6523, 3.984, 0.6523, 0.3984, 0.127, 0.1992, 0.127, 0.1992, 0.0, 0.3984, 0.0, 0.7969, 0.5254, 0.9961, 0.5254, 0.9961, 0.6523, 0.7969, 0.6523, 1.594, 0.127, 1.395, 0.127, 1.395, 0.0, 1.594, 0.0, 2.191, 0.127, 1.992, 0.127, 1.992, 0.0, 2.191, 0.0, 2.59, 0.5254, 2.789, 0.5254, 2.789, 0.6523, 2.59, 0.6523, 3.188, 0.5254, 3.387, 0.5254, 3.387, 0.6523, 3.188, 0.6523, 0.0, 0.5254, 0.1992, 0.5254, 0.1992, 0.6523, 0.0, 0.6523, 3.785, 0.5254, 3.984, 0.5254, 3.984, 0.6523, 3.785, 0.6523, 4.383, 0.5254, 4.582, 0.5254, 4.582, 0.6523, 4.383, 0.6523, 0.9961, 0.127, 0.7969, 0.127, 0.7969, 0.0, 0.9961, 0.0, 1.195, 0.5254, 1.395, 0.5254, 1.395, 0.6523, 1.195, 0.6523, 1.992, 0.127, 1.793, 0.127, 1.793, 0.0, 1.992, 0.0, 2.391, 0.5254, 2.59, 0.5254, 2.59, 0.6523, 2.391, 0.6523, 2.988, 0.5254, 3.188, 0.5254, 3.188, 0.6523, 2.988, 0.6523, 3.586, 0.5254, 3.785, 0.5254, 3.785, 0.6523, 3.586, 0.6523, 0.9961, 0.5254, 1.195, 0.5254, 1.195, 0.6523, 0.9961, 0.6523, 4.184, 0.5254, 4.383, 0.5254, 4.383, 0.6523, 4.184, 0.6523, 0.7969, 0.127, 0.5977, 0.127, 0.5977, 0.0, 0.7969, 0.0, 4.781, 0.127, 4.582, 0.127, 4.582, 0.0, 4.781, 0.0, 1.195, 0.127, 0.9961, 0.127, 0.9961, 0.0, 1.195, 0.0, 1.395, 0.127, 1.195, 0.127, 1.195, 0.0, 1.395, 0.0, 2.59, 0.127, 2.391, 0.127, 2.391, 0.0, 2.59, 0.0, 2.191, 0.5254, 2.391, 0.5254, 2.391, 0.6523, 2.191, 0.6523, 2.789, 0.127, 2.59, 0.127, 2.59, 0.0, 2.789, 0.0, 1.992, 0.5254, 2.191, 0.5254, 2.191, 0.6523, 1.992, 0.6523, 2.988, 0.127, 2.789, 0.127, 2.789, 0.0, 2.988, 0.0, 1.793, 0.5254, 1.992, 0.5254, 1.992, 0.6523, 1.793, 0.6523, 3.188, 0.127, 2.988, 0.127, 2.988, 0.0, 3.188, 0.0, 1.594, 0.5254, 1.793, 0.5254, 1.793, 0.6523, 1.594, 0.6523, 3.387, 0.127, 3.188, 0.127, 3.188, 0.0, 3.387, 0.0, 1.395, 0.5254, 1.594, 0.5254, 1.594, 0.6523, 1.395, 0.6523, 3.586, 0.127, 3.387, 0.127, 3.387, 0.0, 3.586, 0.0, 3.785, 0.127, 3.586, 0.127, 3.586, 0.0, 3.785, 0.0, 3.984, 0.127, 3.785, 0.127, 3.785, 0.0, 3.984, 0.0, 4.184, 0.127, 3.984, 0.127, 3.984, 0.0, 4.184, 0.0, 0.1992, 0.127, 0.0, 0.127, 0.0, 0.0, 0.1992, 0.0, 0.5977, 0.5254, 0.7969, 0.5254, 0.7969, 0.6523, 0.5977, 0.6523, 4.383, 0.127, 4.184, 0.127, 4.184, 0.0, 4.383, 0.0, 0.3984, 0.5254, 0.5977, 0.5254, 0.5977, 0.6523, 0.3984, 0.6523, 4.582, 0.127, 4.383, 0.127, 4.383, 0.0, 4.582, 0.0, 0.1992, 0.5254, 0.3984, 0.5254, 0.3984, 0.6523, 0.1992, 0.6523, 0.5977, 0.127, 0.3984, 0.127, 0.3984, 0.0, 0.5977, 0.0, 4.582, 0.5254, 4.781, 0.5254, 4.781, 0.6523, 4.582, 0.6523, 0.1992, 0.3262, 0.0, 0.3262, 0.0, 0.127, 0.1992, 0.127, 0.3984, 0.3262, 0.1992, 0.3262, 0.1992, 0.127, 0.3984, 0.127, 0.5977, 0.3262, 0.3984, 0.3262, 0.3984, 0.127, 0.5977, 0.127, 0.7969, 0.3262, 0.5977, 0.3262, 0.5977, 0.127, 0.7969, 0.127, 0.9961, 0.3262, 0.7969, 0.3262, 0.7969, 0.127, 0.9961, 0.127, 1.195, 0.3262, 0.9961, 0.3262, 0.9961, 0.127, 1.195, 0.127, 1.395, 0.3262, 1.195, 0.3262, 1.195, 0.127, 1.395, 0.127, 1.594, 0.3262, 1.395, 0.3262, 1.395, 0.127, 1.594, 0.127, 1.793, 0.3262, 1.594, 0.3262, 1.594, 0.127, 1.793, 0.127, 1.992, 0.3262, 1.793, 0.3262, 1.793, 0.127, 1.992, 0.127, 2.191, 0.3262, 1.992, 0.3262, 1.992, 0.127, 2.191, 0.127, 2.391, 0.3262, 2.191, 0.3262, 2.191, 0.127, 2.391, 0.127, 2.59, 0.3262, 2.391, 0.3262, 2.391, 0.127, 2.59, 0.127, 2.789, 0.3262, 2.59, 0.3262, 2.59, 0.127, 2.789, 0.127, 2.988, 0.3262, 2.789, 0.3262, 2.789, 0.127, 2.988, 0.127, 3.188, 0.3262, 2.988, 0.3262, 2.988, 0.127, 3.188, 0.127, 3.387, 0.3262, 3.188, 0.3262, 3.188, 0.127, 3.387, 0.127, 3.586, 0.3262, 3.387, 0.3262, 3.387, 0.127, 3.586, 0.127, 3.785, 0.3262, 3.586, 0.3262, 3.586, 0.127, 3.785, 0.127, 3.984, 0.3262, 3.785, 0.3262, 3.785, 0.127, 3.984, 0.127, 4.184, 0.3262, 3.984, 0.3262, 3.984, 0.127, 4.184, 0.127, 4.383, 0.3262, 4.184, 0.3262, 4.184, 0.127, 4.383, 0.127, 4.582, 0.3262, 4.383, 0.3262, 4.383, 0.127, 4.582, 0.127, 4.781, 0.3262, 4.582, 0.3262, 4.582, 0.127, 4.781, 0.127, 4.781, 0.5254, 4.582, 0.5254, 4.582, 0.3262, 4.781, 0.3262, 4.582, 0.5254, 4.383, 0.5254, 4.383, 0.3262, 4.582, 0.3262, 4.383, 0.5254, 4.184, 0.5254, 4.184, 0.3262, 4.383, 0.3262, 4.184, 0.5254, 3.984, 0.5254, 3.984, 0.3262, 4.184, 0.3262, 3.984, 0.5254, 3.785, 0.5254, 3.785, 0.3262, 3.984, 0.3262, 3.785, 0.5254, 3.586, 0.5254, 3.586, 0.3262, 3.785, 0.3262, 3.586, 0.5254, 3.387, 0.5254, 3.387, 0.3262, 3.586, 0.3262, 3.387, 0.5254, 3.188, 0.5254, 3.188, 0.3262, 3.387, 0.3262, 3.188, 0.5254, 2.988, 0.5254, 2.988, 0.3262, 3.188, 0.3262, 2.988, 0.5254, 2.789, 0.5254, 2.789, 0.3262, 2.988, 0.3262, 2.789, 0.5254, 2.59, 0.5254, 2.59, 0.3262, 2.789, 0.3262, 2.59, 0.5254, 2.391, 0.5254, 2.391, 0.3262, 2.59, 0.3262, 2.391, 0.5254, 2.191, 0.5254, 2.191, 0.3262, 2.391, 0.3262, 2.191, 0.5254, 1.992, 0.5254, 1.992, 0.3262, 2.191, 0.3262, 1.992, 0.5254, 1.793, 0.5254, 1.793, 0.3262, 1.992, 0.3262, 1.793, 0.5254, 1.594, 0.5254, 1.594, 0.3262, 1.793, 0.3262, 1.594, 0.5254, 1.395, 0.5254, 1.395, 0.3262, 1.594, 0.3262, 1.395, 0.5254, 1.195, 0.5254, 1.195, 0.3262, 1.395, 0.3262, 1.195, 0.5254, 0.9961, 0.5254, 0.9961, 0.3262, 1.195, 0.3262, 0.9961, 0.5254, 0.7969, 0.5254, 0.7969, 0.3262, 0.9961, 0.3262, 0.7969, 0.5254, 0.5977, 0.5254, 0.5977, 0.3262, 0.7969, 0.3262, 0.5977, 0.5254, 0.3984, 0.5254, 0.3984, 0.3262, 0.5977, 0.3262, 0.3984, 0.5254, 0.1992, 0.5254, 0.1992, 0.3262, 0.3984, 0.3262, 0.1992, 0.5254, 0.0, 0.5254, 0.0, 0.3262, 0.1992, 0.3262, 0.7246, 0.6131, 0.2754, 0.6131, 0.2745, 0.5562, 0.7255, 0.5562, 0.2754, 0.6131, 0.2745, 0.5562, 0.7255, 0.5562, 0.7246, 0.6131, 0.7246, 0.6131, 0.7255, 0.5562, 0.2745, 0.5562, 0.2754, 0.6131, 0.7246, 0.7246, 0.2754, 0.7246, 0.2754, 0.2754, 0.7246, 0.2754, 0.0001003, 0.9999, 9.998e-05, 0.0001002, 0.9999, 9.998e-05, 0.9999, 0.9999, 0.2754, 0.6131, 0.2748, 0.625, 0.2634, 0.625, 0.26, 0.6146, 0.2754, 0.2754, 0.26, 0.2748, 0.26, 0.2634, 0.2748, 0.26, 0.2754, 0.6131, 0.26, 0.6146, 0.26, 0.6234, 0.2748, 0.625, 0.7246, 0.6131, 0.7252, 0.625, 0.7366, 0.625, 0.74, 0.6146, 0.2754, 0.7246, 0.2748, 0.74, 0.2634, 0.74, 0.26, 0.7252, 0.2754, 0.6131, 0.26, 0.6146, 0.26, 0.6234, 0.2748, 0.625, 0.2754, 0.6131, 0.2748, 0.625, 0.2634, 0.625, 0.26, 0.6146, 0.7246, 0.2754, 0.7252, 0.26, 0.7366, 0.26, 0.74, 0.2748, 0.7246, 0.6131, 0.74, 0.6146, 0.74, 0.6234, 0.7252, 0.625, 0.7246, 0.6131, 0.7252, 0.625, 0.7366, 0.625, 0.74, 0.6146, 0.7246, 0.7246, 0.74, 0.7252, 0.74, 0.7366, 0.7252, 0.74, 0.7246, 0.6131, 0.74, 0.6146, 0.74, 0.6234, 0.7252, 0.625, 0.2745, 0.5562, 0.2754, 0.6131, 0.26, 0.6146, 0.26, 0.5577, 0.26, 0.5577, 0.26, 0.6146, 0.2754, 0.6131, 0.2745, 0.5562, 0.2754, 0.2754, 0.2754, 0.7246, 0.26, 0.7252, 0.26, 0.2748, 0.2748, 0.625, 0.7252, 0.625, 0.7246, 0.6131, 0.2754, 0.6131, 0.2754, 0.7246, 0.7246, 0.7246, 0.7252, 0.74, 0.2748, 0.74, 0.2748, 0.625, 0.7252, 0.625, 0.7246, 0.6131, 0.2754, 0.6131, 0.7246, 0.7246, 0.7246, 0.2754, 0.74, 0.2748, 0.74, 0.7252, 0.7252, 0.625, 0.2748, 0.625, 0.2754, 0.6131, 0.7246, 0.6131, 0.7246, 0.2754, 0.2754, 0.2754, 0.2748, 0.26, 0.7252, 0.26, 0.7252, 0.625, 0.2748, 0.625, 0.2754, 0.6131, 0.7246, 0.6131, 0.2754, 0.6131, 0.2745, 0.5562, 0.26, 0.5577, 0.26, 0.6146, 0.74, 0.6146, 0.74, 0.5577, 0.7255, 0.5562, 0.7246, 0.6131, 0.7246, 0.6131, 0.7255, 0.5562, 0.74, 0.5577, 0.74, 0.6146, 0.74, 0.6146, 0.74, 0.5577, 0.7255, 0.5562, 0.7246, 0.6131, 0.7246, 0.6131, 0.7255, 0.5562, 0.74, 0.5577, 0.74, 0.6146, 0.26, 0.6146, 0.26, 0.5577, 0.2745, 0.5562, 0.2754, 0.6131, 0.2754, 0.6131, 0.7246, 0.6131, 0.7255, 0.5562, 0.2745, 0.5562])
me_g_mortar.materials.append(mat_mtl_mortar)
me_g_mortar.use_remesh_preserve_volume = False
me_g_mortar.use_remesh_preserve_attributes = False
me_g_mortar.use_mirror_vertex_groups = False
me_g_mortar.update()
me_co_culling = bpy.data.meshes.new('co_culling')
me_co_culling.from_pydata([(0.0, 0.0, 0.0), (0.0, 0.0, 0.0), (0.0, 0.0, 0.0), (0.0, 0.0, 0.0), (0.0, 0.0, 0.0), (0.0, 0.0, 0.0), (0.0, 0.0, 0.0), (0.0, 0.0, 0.0)], [], [(0, 1, 3, 2), (2, 3, 7, 6), (6, 7, 5, 4), (4, 5, 1, 0), (2, 6, 4, 0), (7, 3, 1, 5)])
me_co_culling.use_remesh_preserve_volume = False
me_co_culling.use_remesh_preserve_attributes = False
me_co_culling.use_mirror_vertex_groups = False
me_co_culling.update()
me_g_mortar_trims = bpy.data.meshes.new('g_mortar_trims')
me_g_mortar_trims.from_pydata([(-0.3378, 0.3564, -3.688e-08), (-0.27, -0.27, 0.45), (-0.27, -0.27, 0.525), (0.27, -0.27, 0.45), (0.27, -0.27, 0.525), (0.27, 0.27, 0.45), (0.27, 0.27, 0.525), (-0.27, 0.27, 0.525), (-0.27, 0.27, 0.45), (0.2869, -0.2869, 0.525), (0.2962, -0.2962, 0.5082), (0.2987, -0.2987, 0.5215), (-0.2962, -0.2962, 0.5082), (-0.2869, -0.2869, 0.525), (-0.2987, -0.2987, 0.5215), (0.2869, 0.2869, 0.525), (0.2962, 0.2962, 0.5082), (0.2987, 0.2987, 0.5215), (-0.2869, 0.2869, 0.525), (-0.2962, 0.2962, 0.5082), (-0.2987, 0.2987, 0.5215), (0.3564, 0.3564, -3.688e-08), (0.3378, 0.3564, -3.688e-08), (0.3071, -0.324, 0.08437), (0.324, 0.3071, 0.08437), (0.324, 0.324, 0.08437), (0.3071, 0.324, 0.08437), (-0.3071, 0.324, 0.08437), (-0.324, 0.324, 0.08437), (-0.324, 0.3071, 0.08437), (-0.3071, -0.324, 0.08437), (-0.324, -0.324, 0.08437), (-0.324, -0.3071, 0.08437), (0.3378, -0.3564, -3.688e-08), (-0.3564, -0.3564, -3.688e-08), (-0.3378, -0.3564, -3.688e-08), (-0.3564, 0.3564, -3.688e-08), (0.324, -0.3071, 0.08437), (0.324, -0.324, 0.08437), (0.3564, 0.3378, -3.688e-08), (0.3564, -0.3564, -3.688e-08), (0.3564, -0.3378, -3.688e-08), (-0.3564, 0.3378, -3.688e-08), (-0.3564, -0.3378, -3.688e-08), (-0.2814, 0.2983, 3.0), (-0.2983, 0.2814, 3.0), (-0.2948, 0.2948, 3.0), (-0.2916, 0.2747, 2.916), (-0.2747, 0.2916, 2.916), (-0.2881, 0.2881, 2.916), (0.2747, 0.2916, 2.916), (0.2916, 0.2747, 2.916), (0.2881, 0.2881, 2.916), (0.2916, -0.2747, 2.916), (0.2747, -0.2916, 2.916), (0.2881, -0.2881, 2.916), (0.2814, -0.2983, 3.0), (0.2983, -0.2814, 3.0), (0.2948, -0.2948, 3.0), (0.2983, 0.2814, 3.0), (0.2814, 0.2983, 3.0), (0.2948, 0.2948, 3.0), (-0.2747, -0.2916, 2.916), (-0.2916, -0.2747, 2.916), (-0.2881, -0.2881, 2.916), (-0.2983, -0.2814, 3.0), (-0.2814, -0.2983, 3.0), (-0.2948, -0.2948, 3.0)], [], [(3, 10, 12, 1), (4, 2, 13, 9), (1, 12, 19, 8), (5, 16, 10, 3), (8, 19, 16, 5), (7, 6, 15, 18), (2, 7, 18, 13), (13, 18, 20, 14), (14, 20, 19, 12), (18, 15, 17, 20), (20, 17, 16, 19), (15, 9, 11, 17), (17, 11, 10, 16), (9, 13, 14, 11), (11, 14, 12, 10), (6, 4, 9, 15), (31, 34, 35, 30), (23, 30, 35, 33), (40, 38, 23, 33), (21, 25, 24, 39), (25, 21, 22, 26), (36, 28, 27, 0), (38, 40, 41, 37), (24, 37, 41, 39), (27, 26, 22, 0), (28, 36, 42, 29), (34, 31, 32, 43), (32, 29, 42, 43), (53, 51, 59, 57), (66, 62, 54, 56), (50, 48, 44, 60), (44, 48, 49, 46), (46, 49, 47, 45), (65, 63, 64, 67), (67, 64, 62, 66), (56, 54, 55, 58), (58, 55, 53, 57), (50, 60, 61, 52), (52, 61, 59, 51), (63, 65, 45, 47)])
me_g_mortar_trims.polygons.foreach_set('use_smooth', [True] * 40)
_uv = me_g_mortar_trims.uv_layers.new(name='UVMap')
_uv.uv.foreach_set('vector', [0.9444, 0.003096, 0.9876, 0.3889, 0.01242, 0.3889, 0.05556, 0.003095, 0.9444, 0.7222, 0.05556, 0.7222, 0.02778, 0.6111, 0.9722, 0.6111, 0.9444, 0.003096, 0.9876, 0.3889, 0.01242, 0.3889, 0.05556, 0.003095, 0.9444, 0.003096, 0.9876, 0.3889, 0.01242, 0.3889, 0.05556, 0.003095, 0.9444, 0.003096, 0.9876, 0.3889, 0.01242, 0.3889, 0.05556, 0.003095, 0.9444, 0.7222, 0.05556, 0.7222, 0.02778, 0.6111, 0.9722, 0.6111, 0.9444, 0.7222, 0.05556, 0.7222, 0.02778, 0.6111, 0.9722, 0.6111, 0.9722, 0.6111, 0.02778, 0.6111, 0.008293, 0.5, 0.9917, 0.5, 0.9917, 0.5, 0.008293, 0.5, 0.01242, 0.3889, 0.9876, 0.3889, 0.9722, 0.6111, 0.02778, 0.6111, 0.008293, 0.5, 0.9917, 0.5, 0.9917, 0.5, 0.008293, 0.5, 0.01242, 0.3889, 0.9876, 0.3889, 0.9722, 0.6111, 0.02778, 0.6111, 0.008293, 0.5, 0.9917, 0.5, 0.9917, 0.5, 0.008293, 0.5, 0.01242, 0.3889, 0.9876, 0.3889, 0.9722, 0.6111, 0.02778, 0.6111, 0.008293, 0.5, 0.9917, 0.5, 0.9917, 0.5, 0.008293, 0.5, 0.01242, 0.3889, 0.9876, 0.3889, 0.9444, 0.7222, 0.05556, 0.7222, 0.02778, 0.6111, 0.9722, 0.6111, 0.1113, 0.8203, 0.07422, 0.4219, 0.0957, 0.4219, 0.1328, 0.8203, 0.8672, 0.8203, 0.1328, 0.8203, 0.0957, 0.4219, 0.9043, 0.4219, 0.9258, 0.4219, 0.8887, 0.8203, 0.8672, 0.8203, 0.9043, 0.4219, 0.9258, 0.4219, 0.8887, 0.8203, 0.8672, 0.8203, 0.9043, 0.4219, 0.1113, 0.8203, 0.07422, 0.4219, 0.0957, 0.4219, 0.1328, 0.8203, 0.9258, 0.4219, 0.8887, 0.8203, 0.8672, 0.8203, 0.9043, 0.4219, 0.1113, 0.8203, 0.07422, 0.4219, 0.0957, 0.4219, 0.1328, 0.8203, 0.8672, 0.8203, 0.1328, 0.8203, 0.0957, 0.4219, 0.9043, 0.4219, 0.8672, 0.8203, 0.1328, 0.8203, 0.0957, 0.4219, 0.9043, 0.4219, 0.1113, 0.8203, 0.07422, 0.4219, 0.0957, 0.4219, 0.1328, 0.8203, 0.9258, 0.4219, 0.8887, 0.8203, 0.8672, 0.8203, 0.9043, 0.4219, 0.8672, 0.8203, 0.1328, 0.8203, 0.0957, 0.4219, 0.9043, 0.4219, 0.8661, 0.8203, 0.1339, 0.8203, 0.0984, 0.4219, 0.9016, 0.4219, 0.9016, 0.4219, 0.8661, 0.8203, 0.1339, 0.8203, 0.0984, 0.4219, 0.8661, 0.8203, 0.1339, 0.8203, 0.0984, 0.4219, 0.9016, 0.4219, 0.0984, 0.4219, 0.1339, 0.8203, 0.1113, 0.8203, 0.07452, 0.4251, 0.9255, 0.4251, 0.8887, 0.8203, 0.8661, 0.8203, 0.9016, 0.4219, 0.0984, 0.4219, 0.1339, 0.8203, 0.1113, 0.8203, 0.07452, 0.4251, 0.9255, 0.4251, 0.8887, 0.8203, 0.8661, 0.8203, 0.9016, 0.4219, 0.0984, 0.4219, 0.1339, 0.8203, 0.1113, 0.8203, 0.07452, 0.4251, 0.9255, 0.4251, 0.8887, 0.8203, 0.8661, 0.8203, 0.9016, 0.4219, 0.8661, 0.8203, 0.9016, 0.4219, 0.9255, 0.4251, 0.8887, 0.8203, 0.1113, 0.8203, 0.07452, 0.4251, 0.0984, 0.4219, 0.1339, 0.8203, 0.1339, 0.8203, 0.0984, 0.4219, 0.9016, 0.4219, 0.8661, 0.8203])
me_g_mortar_trims.materials.append(mat_mtl_mortar_trims)
me_g_mortar_trims.use_remesh_preserve_volume = False
me_g_mortar_trims.use_remesh_preserve_attributes = False
me_g_mortar_trims.use_mirror_vertex_groups = False
me_g_mortar_trims.update()

# ---- objects
ob_c_box_004 = bpy.data.objects.new('c_box_004', me_c_box_004)
ob_c_box_001 = bpy.data.objects.new('c_box_001', me_c_box_001)
ob_c_box_002 = bpy.data.objects.new('c_box_002', me_c_box_002)
ob_c_box_003 = bpy.data.objects.new('c_box_003', me_c_box_003)
ob_c_capsule_001 = bpy.data.objects.new('c_capsule_001', me_c_capsule_001)
ob_g_mortar_pillar = bpy.data.objects.new('g_mortar_pillar', me_g_mortar_pillar)
ob_g_mortar = bpy.data.objects.new('g_mortar', me_g_mortar)
ob_co_culling = bpy.data.objects.new('co_culling', me_co_culling)
ob_g_mortar_trims = bpy.data.objects.new('g_mortar_trims', me_g_mortar_trims)

# ---- transforms, parenting, visibility, modifiers, constraints
ob_c_box_004.location = (0.0, 0.0, 0.0)
ob_c_box_004.lineart.crease_threshold = 0.0
ob_c_box_001.location = (0.0, 0.0, 0.0)
ob_c_box_001.lineart.crease_threshold = 0.0
ob_c_box_002.location = (0.0, 0.0, 0.0)
ob_c_box_002.lineart.crease_threshold = 0.0
ob_c_box_003.location = (0.0, 0.0, 0.0)
ob_c_box_003.lineart.crease_threshold = 0.0
ob_c_capsule_001.location = (0.0, 0.0, 0.0)
ob_c_capsule_001.lineart.crease_threshold = 0.0
ob_g_mortar_pillar.location = (0.0, 0.0, 0.0)
ob_g_mortar_pillar.lineart.crease_threshold = 0.0
ob_g_mortar.location = (0.0, 0.0, 0.0)
ob_g_mortar.lineart.crease_threshold = 0.0
ob_co_culling.location = (0.0, 0.0, 0.0)
ob_co_culling.lineart.crease_threshold = 0.0
ob_g_mortar_trims.location = (0.0, 0.0, 0.0)
ob_g_mortar_trims.lineart.crease_threshold = 0.0

# ---- collection membership
col_collection_1.objects.link(ob_c_box_004)
col_collection_1.objects.link(ob_c_box_001)
col_collection_1.objects.link(ob_c_box_002)
col_collection_1.objects.link(ob_c_box_003)
col_collection_1.objects.link(ob_c_capsule_001)
col_collection_1.objects.link(ob_g_mortar_pillar)
col_collection_1.objects.link(ob_g_mortar)
col_collection_1.objects.link(ob_co_culling)
col_collection_1.objects.link(ob_g_mortar_trims)

# ---- scene / render settings (as saved in the file)
scene.frame_start = 1; scene.frame_end = 250; scene.frame_set(1)
scene.render.engine = 'CYCLES'
scene.render.resolution_percentage = 50
scene.render.dither_intensity = 0.0
scene.cycles.use_denoising = False
scene.cycles.samples = 128
scene.cycles.sampling_pattern = 'TABULATED_SOBOL'
scene.cycles.use_adaptive_sampling = False
scene.cycles.use_light_tree = False
scene.cycles.blur_glossy = 0.0
scene.cycles.sample_clamp_indirect = 0.0
scene.view_settings.view_transform = 'Standard'
bpy.context.view_layer.update()

# ---- added for rendering (the .blend has no active camera and no usable light): camera, sun
cam_auto = bpy.data.cameras.new('AutoCamera')
cam_auto.lens = 50.0
cam_auto.sensor_width = 36.0
cam_auto.clip_end = 1000.0
ob_auto_camera = bpy.data.objects.new('AutoCamera', cam_auto)
scene.collection.objects.link(ob_auto_camera)
ob_auto_camera.location = (4.30192, -5.1623, 4.17203)
ob_auto_camera.rotation_euler = (1.09748, -7.21219e-08, 0.694738)
scene.camera = ob_auto_camera
light_auto_sun = bpy.data.lights.new('AutoSun', 'SUN')
light_auto_sun.energy = 3.0
light_auto_sun.angle = 0.0523599
ob_auto_sun = bpy.data.objects.new('AutoSun', light_auto_sun)
scene.collection.objects.link(ob_auto_sun)
ob_auto_sun.rotation_euler = (0.872665, 0.174533, 0.523599)
bpy.context.view_layer.update()
